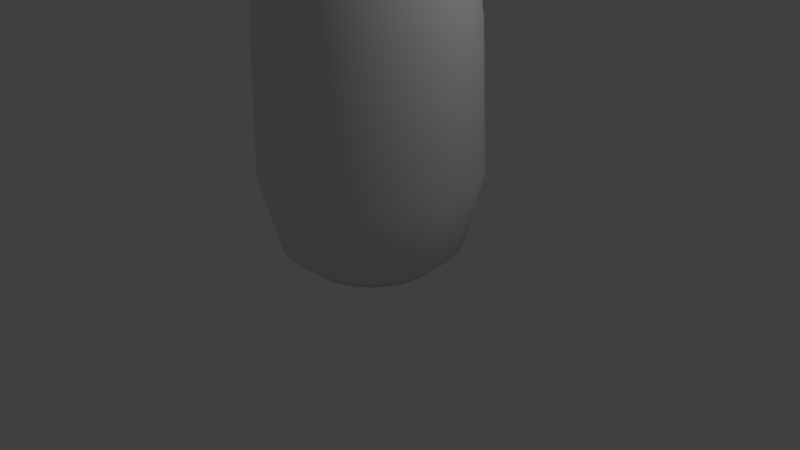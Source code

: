 # Source: pied_large_01_MO.blend  (saved by Blender 2.69.0; exported with 4.5.12 LTS)
import bpy
from mathutils import Matrix  # noqa: F401  (used for matrix-valued properties, if any)

bpy.ops.wm.read_factory_settings(use_empty=True)
scene = bpy.context.scene
scene.name = 'Scene'

# ---- collections
col_collection_1 = bpy.data.collections.new('Collection 1'); scene.collection.children.link(col_collection_1)

# ---- world
world_world = bpy.data.worlds.new('World'); scene.world = world_world
world_world.color = (0.05088, 0.05088, 0.05088)
world_world.use_sun_shadow = False
world_world.sun_shadow_jitter_overblur = 0.0
world_world.cycles.sampling_method = 'MANUAL'
world_world.cycles.sample_map_resolution = 256

# ---- cameras
cam_camera = bpy.data.cameras.new('Camera')
cam_camera.clip_end = 100.0
cam_camera.lens = 35.0
cam_camera.sensor_width = 32.0
cam_camera.sensor_height = 18.0
cam_camera.ortho_scale = 7.314
cam_camera.dof.focus_distance = 0.0
cam_camera.dof.aperture_fstop = 128.0

# ---- lights
light_lamp = bpy.data.lights.new('Lamp', 'POINT')
light_lamp.transmission_factor = 0.0
light_lamp.cutoff_distance = 30.0
light_lamp.energy = 100.0
light_lamp.shadow_buffer_clip_start = 1.001
light_lamp.shadow_soft_size = 0.1
light_lamp.shadow_maximum_resolution = 0.006
light_lamp.use_absolute_resolution = True
light_lamp.cycles.use_multiple_importance_sampling = False

# ---- meshes
me_circle = bpy.data.meshes.new('Circle')
me_circle.from_pydata([(-0.8471, -1.048e-08, 0.0), (-1.163, -4.889e-08, 0.2686), (-1.393, -1.602e-07, 1.202), (-1.321, -5.914e-07, 3.01), (-0.962, -5.916e-07, 6.0), (-0.8309, 0.1653, 0.0), (-1.141, 0.2269, 0.2686), (-1.366, 0.2717, 1.202), (-1.295, 0.2577, 3.01), (-0.9435, 0.1877, 6.0), (-0.7827, 0.3242, 0.0), (-1.074, 0.445, 0.2686), (-1.287, 0.5329, 1.202), (-1.22, 0.5054, 3.01), (-0.8887, 0.3681, 6.0), (-0.7044, 0.4706, 0.0), (-0.9669, 0.6461, 0.2686), (-1.158, 0.7736, 1.202), (-1.098, 0.7338, 3.01), (-0.7998, 0.5344, 6.0), (-3.288e-07, -4.921e-07, 6.0), (-0.599, 0.599, 0.0), (-0.8223, 0.8223, 0.2686), (-0.9847, 0.9847, 1.202), (-0.9339, 0.9339, 3.01), (-0.6802, 0.6802, 6.0), (-6.75e-09, -6.75e-09, 0.0), (-0.4706, 0.7044, 0.0), (-0.6461, 0.9669, 0.2686), (-0.7736, 1.158, 1.202), (-0.7338, 1.098, 3.01), (-0.5344, 0.7998, 6.0), (-0.3242, 0.7827, 0.0), (-0.445, 1.074, 0.2686), (-0.5329, 1.287, 1.202), (-0.5054, 1.22, 3.01), (-0.3681, 0.8887, 6.0), (-0.1653, 0.8309, 0.0), (-0.2269, 1.141, 0.2686), (-0.2717, 1.366, 1.202), (-0.2577, 1.295, 3.01), (-0.1877, 0.9435, 6.0), (5.066e-07, 0.8471, 0.0), (6.258e-07, 1.163, 0.2686), (8.941e-07, 1.393, 1.202), (1.788e-07, 1.321, 3.01), (7.451e-08, 0.962, 6.0), (0.1653, 0.8309, 0.0), (0.2269, 1.141, 0.2686), (0.2717, 1.366, 1.202), (0.2577, 1.295, 3.01), (0.1877, 0.9435, 6.0), (0.3242, 0.7827, 0.0), (0.445, 1.074, 0.2686), (0.5329, 1.287, 1.202), (0.5054, 1.22, 3.01), (0.3681, 0.8887, 6.0), (0.4706, 0.7044, 0.0), (0.6461, 0.9669, 0.2686), (0.7736, 1.158, 1.202), (0.7338, 1.098, 3.01), (0.5344, 0.7998, 6.0), (0.599, 0.599, 0.0), (0.8223, 0.8223, 0.2686), (0.9847, 0.9847, 1.202), (0.9339, 0.9339, 3.01), (0.6802, 0.6802, 6.0), (0.7044, 0.4706, 0.0), (0.9669, 0.6461, 0.2686), (1.158, 0.7736, 1.202), (1.098, 0.7338, 3.01), (0.7998, 0.5344, 6.0), (0.7827, 0.3242, 0.0), (1.074, 0.445, 0.2686), (1.287, 0.5329, 1.202), (1.22, 0.5054, 3.01), (0.8887, 0.3681, 6.0), (0.8309, 0.1653, 0.0), (1.141, 0.2269, 0.2686), (1.366, 0.2717, 1.202), (1.295, 0.2577, 3.01), (0.9435, 0.1877, 6.0), (0.8471, -1.073e-06, 0.0), (1.163, -1.326e-06, 0.2686), (1.393, -1.848e-06, 1.202), (1.321, -1.013e-06, 3.01), (0.962, -6.109e-07, 6.0), (0.8309, -0.1653, 0.0), (1.141, -0.2269, 0.2686), (1.366, -0.2717, 1.202), (1.295, -0.2577, 3.01), (0.9435, -0.1877, 6.0), (0.7827, -0.3242, 0.0), (1.074, -0.445, 0.2686), (1.287, -0.5329, 1.202), (1.22, -0.5054, 3.01), (0.8887, -0.3681, 6.0), (0.7044, -0.4706, 0.0), (0.9669, -0.6461, 0.2686), (1.158, -0.7736, 1.202), (1.098, -0.7338, 3.01), (0.7998, -0.5344, 6.0), (0.599, -0.599, 0.0), (0.8223, -0.8223, 0.2686), (0.9847, -0.9847, 1.202), (0.9339, -0.9339, 3.01), (0.6802, -0.6802, 6.0), (0.4706, -0.7044, 0.0), (0.6461, -0.9669, 0.2686), (0.7736, -1.158, 1.202), (0.7338, -1.098, 3.01), (0.5344, -0.7998, 6.0), (0.3242, -0.7827, 0.0), (0.445, -1.074, 0.2686), (0.5329, -1.287, 1.202), (0.5054, -1.22, 3.01), (0.3681, -0.8887, 6.0), (0.1653, -0.8309, 0.0), (0.2269, -1.141, 0.2686), (0.2717, -1.366, 1.202), (0.2577, -1.295, 3.01), (0.1877, -0.9435, 6.0), (-1.639e-06, -0.8471, 0.0), (-2.071e-06, -1.163, 0.2686), (-2.772e-06, -1.393, 1.202), (-1.788e-06, -1.321, 3.01), (-1.237e-06, -0.962, 6.0), (-0.1653, -0.8309, 0.0), (-0.2269, -1.141, 0.2686), (-0.2717, -1.366, 1.202), (-0.2577, -1.295, 3.01), (-0.1877, -0.9435, 6.0), (-0.3242, -0.7827, 0.0), (-0.445, -1.074, 0.2686), (-0.5329, -1.287, 1.202), (-0.5054, -1.22, 3.01), (-0.3681, -0.8887, 6.0), (-0.4706, -0.7044, 0.0), (-0.6461, -0.9669, 0.2686), (-0.7736, -1.158, 1.202), (-0.7338, -1.098, 3.01), (-0.5344, -0.7998, 6.0), (-0.599, -0.599, 0.0), (-0.8223, -0.8223, 0.2686), (-0.9847, -0.9847, 1.202), (-0.9339, -0.9339, 3.01), (-0.6802, -0.6802, 6.0), (-0.7044, -0.4706, 0.0), (-0.9669, -0.6461, 0.2686), (-1.158, -0.7736, 1.202), (-1.098, -0.7338, 3.01), (-0.7998, -0.5344, 6.0), (-0.7827, -0.3242, 0.0), (-1.074, -0.445, 0.2686), (-1.287, -0.5329, 1.202), (-1.22, -0.5054, 3.01), (-0.8887, -0.3681, 6.0), (-0.8309, -0.1653, 0.0), (-1.141, -0.2269, 0.2686), (-1.366, -0.2717, 1.202), (-1.295, -0.2577, 3.01), (-0.9435, -0.1877, 6.0)], [], [(3, 4, 9, 8), (2, 3, 8, 7), (1, 2, 7, 6), (0, 1, 6, 5), (8, 9, 14, 13), (7, 8, 13, 12), (6, 7, 12, 11), (5, 6, 11, 10), (13, 14, 19, 18), (12, 13, 18, 17), (11, 12, 17, 16), (10, 11, 16, 15), (18, 19, 25, 24), (17, 18, 24, 23), (16, 17, 23, 22), (15, 16, 22, 21), (24, 25, 31, 30), (23, 24, 30, 29), (22, 23, 29, 28), (21, 22, 28, 27), (30, 31, 36, 35), (29, 30, 35, 34), (28, 29, 34, 33), (27, 28, 33, 32), (35, 36, 41, 40), (34, 35, 40, 39), (33, 34, 39, 38), (32, 33, 38, 37), (40, 41, 46, 45), (39, 40, 45, 44), (38, 39, 44, 43), (37, 38, 43, 42), (45, 46, 51, 50), (44, 45, 50, 49), (43, 44, 49, 48), (42, 43, 48, 47), (50, 51, 56, 55), (49, 50, 55, 54), (48, 49, 54, 53), (47, 48, 53, 52), (55, 56, 61, 60), (54, 55, 60, 59), (53, 54, 59, 58), (52, 53, 58, 57), (60, 61, 66, 65), (59, 60, 65, 64), (58, 59, 64, 63), (57, 58, 63, 62), (65, 66, 71, 70), (64, 65, 70, 69), (63, 64, 69, 68), (62, 63, 68, 67), (70, 71, 76, 75), (69, 70, 75, 74), (68, 69, 74, 73), (67, 68, 73, 72), (75, 76, 81, 80), (74, 75, 80, 79), (73, 74, 79, 78), (72, 73, 78, 77), (80, 81, 86, 85), (79, 80, 85, 84), (78, 79, 84, 83), (77, 78, 83, 82), (85, 86, 91, 90), (84, 85, 90, 89), (83, 84, 89, 88), (82, 83, 88, 87), (90, 91, 96, 95), (89, 90, 95, 94), (88, 89, 94, 93), (87, 88, 93, 92), (95, 96, 101, 100), (94, 95, 100, 99), (93, 94, 99, 98), (92, 93, 98, 97), (100, 101, 106, 105), (99, 100, 105, 104), (98, 99, 104, 103), (97, 98, 103, 102), (105, 106, 111, 110), (104, 105, 110, 109), (103, 104, 109, 108), (102, 103, 108, 107), (110, 111, 116, 115), (109, 110, 115, 114), (108, 109, 114, 113), (107, 108, 113, 112), (115, 116, 121, 120), (114, 115, 120, 119), (113, 114, 119, 118), (112, 113, 118, 117), (120, 121, 126, 125), (119, 120, 125, 124), (118, 119, 124, 123), (117, 118, 123, 122), (125, 126, 131, 130), (124, 125, 130, 129), (123, 124, 129, 128), (122, 123, 128, 127), (130, 131, 136, 135), (129, 130, 135, 134), (128, 129, 134, 133), (127, 128, 133, 132), (135, 136, 141, 140), (134, 135, 140, 139), (133, 134, 139, 138), (132, 133, 138, 137), (140, 141, 146, 145), (139, 140, 145, 144), (138, 139, 144, 143), (137, 138, 143, 142), (145, 146, 151, 150), (144, 145, 150, 149), (143, 144, 149, 148), (142, 143, 148, 147), (150, 151, 156, 155), (149, 150, 155, 154), (148, 149, 154, 153), (147, 148, 153, 152), (155, 156, 161, 160), (154, 155, 160, 159), (153, 154, 159, 158), (152, 153, 158, 157), (0, 26, 5), (4, 20, 9), (5, 26, 10), (9, 20, 14), (10, 26, 15), (14, 20, 19), (15, 26, 21), (19, 20, 25), (21, 26, 27), (25, 20, 31), (27, 26, 32), (31, 20, 36), (32, 26, 37), (36, 20, 41), (37, 26, 42), (41, 20, 46), (42, 26, 47), (46, 20, 51), (47, 26, 52), (51, 20, 56), (52, 26, 57), (56, 20, 61), (57, 26, 62), (61, 20, 66), (62, 26, 67), (66, 20, 71), (67, 26, 72), (71, 20, 76), (72, 26, 77), (76, 20, 81), (77, 26, 82), (81, 20, 86), (82, 26, 87), (86, 20, 91), (87, 26, 92), (91, 20, 96), (92, 26, 97), (96, 20, 101), (97, 26, 102), (101, 20, 106), (102, 26, 107), (106, 20, 111), (107, 26, 112), (111, 20, 116), (112, 26, 117), (116, 20, 121), (117, 26, 122), (121, 20, 126), (122, 26, 127), (126, 20, 131), (127, 26, 132), (131, 20, 136), (132, 26, 137), (136, 20, 141), (137, 26, 142), (141, 20, 146), (142, 26, 147), (146, 20, 151), (147, 26, 152), (151, 20, 156), (152, 26, 157), (156, 20, 161), (157, 26, 0), (161, 20, 4), (160, 161, 4, 3), (159, 160, 3, 2), (158, 159, 2, 1), (157, 158, 1, 0)])
me_circle.polygons.foreach_set('use_smooth', [True] * 192)
_uv = me_circle.uv_layers.new(name='UVMap')
_uv.uv.foreach_set('vector', [0.3524, 0.8816, 0.01367, 0.8776, 0.01367, 0.8561, 0.3524, 0.8521, 0.5578, 0.8824, 0.3524, 0.8816, 0.3524, 0.8521, 0.5578, 0.8513, 0.6646, 0.8798, 0.5578, 0.8824, 0.5578, 0.8513, 0.6646, 0.8539, 0.6961, 0.8763, 0.6646, 0.8798, 0.6646, 0.8539, 0.6961, 0.8574, 0.3524, 0.8521, 0.01367, 0.8561, 0.01379, 0.8351, 0.3526, 0.8232, 0.5578, 0.8513, 0.3524, 0.8521, 0.3526, 0.8232, 0.558, 0.8209, 0.6646, 0.8539, 0.5578, 0.8513, 0.558, 0.8209, 0.6647, 0.8285, 0.6961, 0.8574, 0.6646, 0.8539, 0.6647, 0.8285, 0.6962, 0.8389, 0.3526, 0.8232, 0.01379, 0.8351, 0.01402, 0.8153, 0.3529, 0.796, 0.558, 0.8209, 0.3526, 0.8232, 0.3529, 0.796, 0.5583, 0.7922, 0.6647, 0.8285, 0.558, 0.8209, 0.5583, 0.7922, 0.665, 0.8045, 0.6962, 0.8389, 0.6647, 0.8285, 0.665, 0.8045, 0.6964, 0.8214, 0.3529, 0.796, 0.01402, 0.8153, 0.01435, 0.7974, 0.3534, 0.7716, 0.5583, 0.7922, 0.3529, 0.796, 0.3534, 0.7716, 0.5588, 0.7664, 0.665, 0.8045, 0.5583, 0.7922, 0.5588, 0.7664, 0.6654, 0.783, 0.6964, 0.8214, 0.665, 0.8045, 0.6654, 0.783, 0.6967, 0.8057, 0.3534, 0.7716, 0.01435, 0.7974, 0.01478, 0.7823, 0.354, 0.7507, 0.5588, 0.7664, 0.3534, 0.7716, 0.354, 0.7507, 0.5594, 0.7444, 0.6658, 0.4794, 0.559, 0.4996, 0.5578, 0.4777, 0.6648, 0.4611, 0.6976, 0.4517, 0.6658, 0.4794, 0.6648, 0.4611, 0.6969, 0.4383, 0.3528, 0.4725, 0.01501, 0.4466, 0.01435, 0.4288, 0.3519, 0.448, 0.5578, 0.4777, 0.3528, 0.4725, 0.3519, 0.448, 0.5568, 0.4518, 0.6648, 0.4611, 0.5578, 0.4777, 0.5568, 0.4518, 0.664, 0.4395, 0.6969, 0.4383, 0.6648, 0.4611, 0.664, 0.4395, 0.6963, 0.4226, 0.3519, 0.448, 0.01435, 0.4288, 0.0139, 0.4089, 0.3513, 0.4208, 0.5568, 0.4518, 0.3519, 0.448, 0.3513, 0.4208, 0.5562, 0.4232, 0.664, 0.4395, 0.5568, 0.4518, 0.5562, 0.4232, 0.6635, 0.4156, 0.6963, 0.4226, 0.664, 0.4395, 0.6635, 0.4156, 0.6959, 0.4052, 0.3513, 0.4208, 0.0139, 0.4089, 0.01367, 0.3879, 0.351, 0.3919, 0.5562, 0.4232, 0.3513, 0.4208, 0.351, 0.3919, 0.5559, 0.3927, 0.6635, 0.4156, 0.5562, 0.4232, 0.5559, 0.3927, 0.6632, 0.3901, 0.6959, 0.4052, 0.6635, 0.4156, 0.6632, 0.3901, 0.6957, 0.3866, 0.351, 0.3919, 0.01367, 0.3879, 0.01367, 0.3665, 0.351, 0.3625, 0.5559, 0.3927, 0.351, 0.3919, 0.351, 0.3625, 0.5559, 0.3617, 0.6632, 0.3901, 0.5559, 0.3927, 0.5559, 0.3617, 0.6632, 0.3642, 0.6957, 0.3866, 0.6632, 0.3901, 0.6632, 0.3642, 0.6957, 0.3677, 0.351, 0.3625, 0.01367, 0.3665, 0.0139, 0.3454, 0.3513, 0.3336, 0.5559, 0.3617, 0.351, 0.3625, 0.3513, 0.3336, 0.5562, 0.3312, 0.6632, 0.3642, 0.5559, 0.3617, 0.5562, 0.3312, 0.6635, 0.3388, 0.6957, 0.3677, 0.6632, 0.3642, 0.6635, 0.3388, 0.6959, 0.3492, 0.3513, 0.3336, 0.0139, 0.3454, 0.01435, 0.3256, 0.3519, 0.3064, 0.5562, 0.3312, 0.3513, 0.3336, 0.3519, 0.3064, 0.5568, 0.3025, 0.6635, 0.3388, 0.5562, 0.3312, 0.5568, 0.3025, 0.664, 0.3148, 0.6959, 0.3492, 0.6635, 0.3388, 0.664, 0.3148, 0.6963, 0.3318, 0.3519, 0.3064, 0.01435, 0.3256, 0.01501, 0.3078, 0.3528, 0.2819, 0.5568, 0.3025, 0.3519, 0.3064, 0.3528, 0.2819, 0.5578, 0.2767, 0.664, 0.3148, 0.5568, 0.3025, 0.5578, 0.2767, 0.6648, 0.2933, 0.6963, 0.3318, 0.664, 0.3148, 0.6648, 0.2933, 0.6969, 0.3161, 0.354, 0.7381, 0.01478, 0.7066, 0.01435, 0.6914, 0.3534, 0.7173, 0.5594, 0.7444, 0.354, 0.7381, 0.3534, 0.7173, 0.5588, 0.7225, 0.6648, 0.2933, 0.5578, 0.2767, 0.559, 0.2548, 0.6658, 0.275, 0.6969, 0.3161, 0.6648, 0.2933, 0.6658, 0.275, 0.6976, 0.3027, 0.3534, 0.7173, 0.01435, 0.6914, 0.01402, 0.6736, 0.3529, 0.6928, 0.5588, 0.7225, 0.3534, 0.7173, 0.3529, 0.6928, 0.5583, 0.6967, 0.6654, 0.7059, 0.5588, 0.7225, 0.5583, 0.6967, 0.665, 0.6844, 0.6967, 0.6831, 0.6654, 0.7059, 0.665, 0.6844, 0.6964, 0.6674, 0.3529, 0.6928, 0.01402, 0.6736, 0.01379, 0.6538, 0.3526, 0.6656, 0.5583, 0.6967, 0.3529, 0.6928, 0.3526, 0.6656, 0.558, 0.668, 0.665, 0.6844, 0.5583, 0.6967, 0.558, 0.668, 0.6647, 0.6604, 0.6964, 0.6674, 0.665, 0.6844, 0.6647, 0.6604, 0.6962, 0.65, 0.3526, 0.6656, 0.01379, 0.6538, 0.01367, 0.6327, 0.3524, 0.6367, 0.558, 0.668, 0.3526, 0.6656, 0.3524, 0.6367, 0.5578, 0.6375, 0.6647, 0.6604, 0.558, 0.668, 0.5578, 0.6375, 0.6646, 0.635, 0.6962, 0.65, 0.6647, 0.6604, 0.6646, 0.635, 0.6961, 0.6315, 0.3524, 0.6367, 0.01367, 0.6327, 0.01367, 0.6113, 0.3524, 0.6073, 0.5578, 0.6375, 0.3524, 0.6367, 0.3524, 0.6073, 0.5578, 0.6065, 0.6646, 0.635, 0.5578, 0.6375, 0.5578, 0.6065, 0.6646, 0.6091, 0.6961, 0.6315, 0.6646, 0.635, 0.6646, 0.6091, 0.6961, 0.6126, 0.3524, 0.6073, 0.01367, 0.6113, 0.01379, 0.5903, 0.3526, 0.5784, 0.5578, 0.6065, 0.3524, 0.6073, 0.3526, 0.5784, 0.558, 0.576, 0.6646, 0.6091, 0.5578, 0.6065, 0.558, 0.576, 0.6647, 0.5836, 0.6961, 0.6126, 0.6646, 0.6091, 0.6647, 0.5836, 0.6962, 0.5941, 0.3526, 0.5784, 0.01379, 0.5903, 0.01402, 0.5704, 0.3529, 0.5512, 0.558, 0.576, 0.3526, 0.5784, 0.3529, 0.5512, 0.5583, 0.5474, 0.6647, 0.5836, 0.558, 0.576, 0.5583, 0.5474, 0.665, 0.5597, 0.6962, 0.5941, 0.6647, 0.5836, 0.665, 0.5597, 0.6964, 0.5766, 0.3529, 0.5512, 0.01402, 0.5704, 0.01435, 0.5526, 0.3534, 0.5267, 0.5583, 0.5474, 0.3529, 0.5512, 0.3534, 0.5267, 0.5588, 0.5216, 0.665, 0.5597, 0.5583, 0.5474, 0.5588, 0.5216, 0.6654, 0.5381, 0.6964, 0.5766, 0.665, 0.5597, 0.6654, 0.5381, 0.6967, 0.5609, 0.3534, 0.5267, 0.01435, 0.5526, 0.01478, 0.5375, 0.354, 0.5059, 0.5588, 0.5216, 0.3534, 0.5267, 0.354, 0.5059, 0.5594, 0.4996, 0.6658, 0.2346, 0.559, 0.2548, 0.5578, 0.2328, 0.6648, 0.2163, 0.6976, 0.2068, 0.6658, 0.2346, 0.6648, 0.2163, 0.6969, 0.1935, 0.3528, 0.2276, 0.01501, 0.2018, 0.01435, 0.1839, 0.3519, 0.2032, 0.5578, 0.2328, 0.3528, 0.2276, 0.3519, 0.2032, 0.5568, 0.207, 0.6648, 0.2163, 0.5578, 0.2328, 0.5568, 0.207, 0.664, 0.1947, 0.6969, 0.1935, 0.6648, 0.2163, 0.664, 0.1947, 0.6963, 0.1778, 0.3519, 0.2032, 0.01435, 0.1839, 0.0139, 0.1641, 0.3513, 0.176, 0.5568, 0.207, 0.3519, 0.2032, 0.3513, 0.176, 0.5562, 0.1783, 0.664, 0.1947, 0.5568, 0.207, 0.5562, 0.1783, 0.6635, 0.1707, 0.6963, 0.1778, 0.664, 0.1947, 0.6635, 0.1707, 0.6959, 0.1603, 0.3513, 0.176, 0.0139, 0.1641, 0.01367, 0.1431, 0.351, 0.1471, 0.5562, 0.1783, 0.3513, 0.176, 0.351, 0.1471, 0.5559, 0.1479, 0.6635, 0.1707, 0.5562, 0.1783, 0.5559, 0.1479, 0.6632, 0.1453, 0.6959, 0.1603, 0.6635, 0.1707, 0.6632, 0.1453, 0.6957, 0.1418, 0.351, 0.1471, 0.01367, 0.1431, 0.01367, 0.1216, 0.351, 0.1176, 0.5559, 0.1479, 0.351, 0.1471, 0.351, 0.1176, 0.5559, 0.1168, 0.6632, 0.1453, 0.5559, 0.1479, 0.5559, 0.1168, 0.6632, 0.1194, 0.6957, 0.1418, 0.6632, 0.1453, 0.6632, 0.1194, 0.6957, 0.1229, 0.351, 0.1176, 0.01367, 0.1216, 0.0139, 0.1006, 0.3513, 0.08876, 0.5559, 0.1168, 0.351, 0.1176, 0.3513, 0.08876, 0.5562, 0.08639, 0.6632, 0.1194, 0.5559, 0.1168, 0.5562, 0.08639, 0.6635, 0.09397, 0.6957, 0.1229, 0.6632, 0.1194, 0.6635, 0.09397, 0.6959, 0.1044, 0.3513, 0.08876, 0.0139, 0.1006, 0.01435, 0.08079, 0.3519, 0.06155, 0.5562, 0.08639, 0.3513, 0.08876, 0.3519, 0.06155, 0.5568, 0.05771, 0.6635, 0.09397, 0.5562, 0.08639, 0.5568, 0.05771, 0.664, 0.07002, 0.6959, 0.1044, 0.6635, 0.09397, 0.664, 0.07002, 0.6963, 0.08694, 0.3519, 0.06155, 0.01435, 0.08079, 0.01501, 0.06296, 0.3528, 0.03707, 0.5568, 0.05771, 0.3519, 0.06155, 0.3528, 0.03707, 0.5578, 0.03189, 0.664, 0.07002, 0.5568, 0.05771, 0.5578, 0.03189, 0.6648, 0.04846, 0.6963, 0.08694, 0.664, 0.07002, 0.6648, 0.04846, 0.6969, 0.07124, 0.354, 0.983, 0.01478, 0.9514, 0.01435, 0.9362, 0.3534, 0.9621, 0.5594, 0.9893, 0.354, 0.983, 0.3534, 0.9621, 0.5588, 0.9673, 0.6648, 0.04846, 0.5578, 0.03189, 0.559, 0.009942, 0.6658, 0.03013, 0.6969, 0.07124, 0.6648, 0.04846, 0.6658, 0.03013, 0.6976, 0.05789, 0.3534, 0.9621, 0.01435, 0.9362, 0.01402, 0.9184, 0.3529, 0.9377, 0.5588, 0.9673, 0.3534, 0.9621, 0.3529, 0.9377, 0.5583, 0.9415, 0.6654, 0.9507, 0.5588, 0.9673, 0.5583, 0.9415, 0.665, 0.9292, 0.6967, 0.928, 0.6654, 0.9507, 0.665, 0.9292, 0.6964, 0.9123, 0.3529, 0.9377, 0.01402, 0.9184, 0.01379, 0.8986, 0.3526, 0.9104, 0.5583, 0.9415, 0.3529, 0.9377, 0.3526, 0.9104, 0.558, 0.9128, 0.665, 0.9292, 0.5583, 0.9415, 0.558, 0.9128, 0.6647, 0.9052, 0.6964, 0.9123, 0.665, 0.9292, 0.6647, 0.9052, 0.6962, 0.8948, 0.8067, 0.1243, 0.8486, 0.2624, 0.7806, 0.1352, 0.7735, 0.619, 0.8448, 0.7525, 0.7488, 0.6355, 0.7806, 0.1352, 0.8486, 0.2624, 0.7571, 0.1509, 0.7488, 0.6355, 0.8448, 0.7525, 0.7278, 0.6565, 0.7571, 0.1509, 0.8486, 0.2624, 0.7371, 0.1709, 0.7278, 0.6565, 0.8448, 0.7525, 0.7113, 0.6812, 0.7371, 0.1709, 0.8486, 0.2624, 0.7214, 0.1944, 0.7113, 0.6812, 0.8448, 0.7525, 0.7, 0.7086, 0.7214, 0.1944, 0.8486, 0.2624, 0.7106, 0.2205, 0.7, 0.7086, 0.8448, 0.7525, 0.6942, 0.7377, 0.7106, 0.2205, 0.8486, 0.2624, 0.705, 0.2483, 0.6942, 0.7377, 0.8448, 0.7525, 0.6942, 0.7674, 0.705, 0.2483, 0.8486, 0.2624, 0.705, 0.2765, 0.6942, 0.7674, 0.8448, 0.7525, 0.7, 0.7965, 0.705, 0.2765, 0.8486, 0.2624, 0.7106, 0.3043, 0.7, 0.7965, 0.8448, 0.7525, 0.7113, 0.8239, 0.7106, 0.3043, 0.8486, 0.2624, 0.7214, 0.3304, 0.7113, 0.8239, 0.8448, 0.7525, 0.7278, 0.8486, 0.7214, 0.3304, 0.8486, 0.2624, 0.7371, 0.3539, 0.7278, 0.8486, 0.8448, 0.7525, 0.7488, 0.8696, 0.7371, 0.3539, 0.8486, 0.2624, 0.7571, 0.3739, 0.7488, 0.8696, 0.8448, 0.7525, 0.7735, 0.8861, 0.7571, 0.3739, 0.8486, 0.2624, 0.7806, 0.3896, 0.7735, 0.8861, 0.8448, 0.7525, 0.8009, 0.8974, 0.7806, 0.3896, 0.8486, 0.2624, 0.8067, 0.4005, 0.8009, 0.8974, 0.8448, 0.7525, 0.83, 0.9032, 0.8067, 0.4005, 0.8486, 0.2624, 0.8345, 0.406, 0.83, 0.9032, 0.8448, 0.7525, 0.8597, 0.9032, 0.8345, 0.406, 0.8486, 0.2624, 0.8628, 0.406, 0.8597, 0.9032, 0.8448, 0.7525, 0.8888, 0.8974, 0.8628, 0.406, 0.8486, 0.2624, 0.8905, 0.4005, 0.8888, 0.8974, 0.8448, 0.7525, 0.9162, 0.8861, 0.8905, 0.4005, 0.8486, 0.2624, 0.9166, 0.3896, 0.9162, 0.8861, 0.8448, 0.7525, 0.9409, 0.8696, 0.9166, 0.3896, 0.8486, 0.2624, 0.9401, 0.3739, 0.9409, 0.8696, 0.8448, 0.7525, 0.9619, 0.8486, 0.9401, 0.3739, 0.8486, 0.2624, 0.9601, 0.3539, 0.9619, 0.8486, 0.8448, 0.7525, 0.9784, 0.8239, 0.9601, 0.3539, 0.8486, 0.2624, 0.9759, 0.3304, 0.9784, 0.8239, 0.8448, 0.7525, 0.9897, 0.7965, 0.9759, 0.3304, 0.8486, 0.2624, 0.9867, 0.3043, 0.9897, 0.7965, 0.8448, 0.7525, 0.9955, 0.7674, 0.9867, 0.3043, 0.8486, 0.2624, 0.9922, 0.2765, 0.9955, 0.7674, 0.8448, 0.7525, 0.9955, 0.7377, 0.9922, 0.2765, 0.8486, 0.2624, 0.9922, 0.2483, 0.9955, 0.7377, 0.8448, 0.7525, 0.9897, 0.7086, 0.9922, 0.2483, 0.8486, 0.2624, 0.9867, 0.2205, 0.9897, 0.7086, 0.8448, 0.7525, 0.9784, 0.6812, 0.9867, 0.2205, 0.8486, 0.2624, 0.9759, 0.1944, 0.9784, 0.6812, 0.8448, 0.7525, 0.9619, 0.6565, 0.9759, 0.1944, 0.8486, 0.2624, 0.9601, 0.1709, 0.9619, 0.6565, 0.8448, 0.7525, 0.9409, 0.6355, 0.9601, 0.1709, 0.8486, 0.2624, 0.9401, 0.1509, 0.9409, 0.6355, 0.8448, 0.7525, 0.9162, 0.619, 0.9401, 0.1509, 0.8486, 0.2624, 0.9166, 0.1352, 0.9162, 0.619, 0.8448, 0.7525, 0.8888, 0.6077, 0.9166, 0.1352, 0.8486, 0.2624, 0.8905, 0.1243, 0.8888, 0.6077, 0.8448, 0.7525, 0.8597, 0.6019, 0.8905, 0.1243, 0.8486, 0.2624, 0.8628, 0.1188, 0.8597, 0.6019, 0.8448, 0.7525, 0.83, 0.6019, 0.8628, 0.1188, 0.8486, 0.2624, 0.8345, 0.1188, 0.83, 0.6019, 0.8448, 0.7525, 0.8009, 0.6077, 0.8345, 0.1188, 0.8486, 0.2624, 0.8067, 0.1243, 0.8009, 0.6077, 0.8448, 0.7525, 0.7735, 0.619, 0.3526, 0.9104, 0.01379, 0.8986, 0.01367, 0.8776, 0.3524, 0.8816, 0.558, 0.9128, 0.3526, 0.9104, 0.3524, 0.8816, 0.5578, 0.8824, 0.6647, 0.9052, 0.558, 0.9128, 0.5578, 0.8824, 0.6646, 0.8798, 0.6962, 0.8948, 0.6647, 0.9052, 0.6646, 0.8798, 0.6961, 0.8763])
me_circle.use_remesh_preserve_volume = False
me_circle.use_remesh_preserve_attributes = False
me_circle.use_mirror_vertex_groups = False
me_circle.update()

# ---- objects
ob_circle = bpy.data.objects.new('Circle', me_circle)
ob_lamp = bpy.data.objects.new('Lamp', light_lamp)
ob_camera = bpy.data.objects.new('Camera', cam_camera)

# ---- transforms, parenting, visibility, modifiers, constraints
ob_circle.location = (0.0, 0.0, 0.0)
ob_circle.lineart.crease_threshold = 0.0
ob_lamp.location = (4.076, 1.005, 5.904)
ob_lamp.rotation_euler = (0.6503, 0.05522, 1.866)
ob_lamp.lock_rotations_4d = False
ob_lamp.empty_display_type = 'ARROWS'
ob_lamp.color = (0.0, 0.0, 0.0, 0.0)
ob_lamp.lineart.crease_threshold = 0.0
ob_camera.location = (7.481, -6.508, 5.344)
ob_camera.rotation_euler = (1.109, 0.01082, 0.8149)
ob_camera.lock_rotations_4d = False
ob_camera.empty_display_type = 'ARROWS'
ob_camera.color = (0.0, 0.0, 0.0, 0.0)
ob_camera.display_type = 'WIRE'
ob_camera.lineart.crease_threshold = 0.0

# ---- collection membership
col_collection_1.objects.link(ob_circle)
col_collection_1.objects.link(ob_lamp)
col_collection_1.objects.link(ob_camera)

# ---- scene / render settings (as saved in the file)
scene.camera = ob_camera
scene.frame_start = 1; scene.frame_end = 250; scene.frame_set(1)
scene.render.engine = 'BLENDER_EEVEE_NEXT'
scene.render.image_settings.compression = 90
scene.render.resolution_percentage = 50
scene.render.dither_intensity = 0.0
scene.cycles.use_denoising = False
scene.cycles.samples = 10
scene.cycles.sampling_pattern = 'TABULATED_SOBOL'
scene.cycles.light_sampling_threshold = 0.0
scene.cycles.use_adaptive_sampling = False
scene.cycles.use_light_tree = False
scene.cycles.blur_glossy = 0.0
scene.cycles.volume_bounces = 1
scene.cycles.pixel_filter_type = 'GAUSSIAN'
scene.cycles.sample_clamp_indirect = 0.0
scene.view_settings.view_transform = 'Standard'
bpy.context.view_layer.update()
